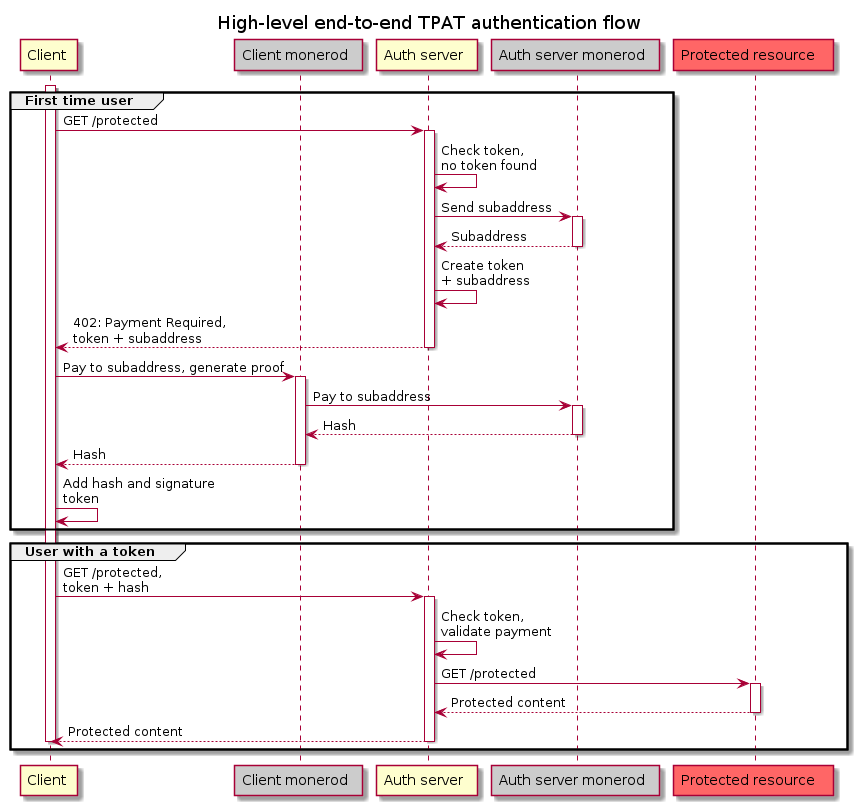

The diagram above was rendered by PlantUML. Its source (embedded in the PNG):
@startuml

title High-level end-to-end TPAT authentication flow

participant "Client " as client
participant "Client monerod  " as cmonerod #cccccc
participant "Auth server  " as auth
participant "Auth server monerod  " as amonerod #cccccc
participant "Protected resource   " as res #ff6666

group First time user

    activate client
    client -> auth: GET /protected
    activate auth
    
    auth -> auth: Check token,\nno token found
    
    auth -> amonerod: Send subaddress
    activate amonerod
    
    amonerod --> auth: Subaddress
    deactivate amonerod
    
    auth -> auth: Create token \n+ subaddress
    
    auth --> client: 402: Payment Required,\ntoken + subaddress
    deactivate auth
    
    client -> cmonerod: Pay to subaddress, generate proof
    activate cmonerod
    
    cmonerod -> amonerod: Pay to subaddress
    activate amonerod
    
    amonerod --> cmonerod: Hash
    deactivate amonerod
    
    cmonerod --> client: Hash
    deactivate cmonerod
    
    client -> client: Add hash and signature      \ntoken
end

group User with a token

    client -> auth: GET /protected,\ntoken + hash
    activate auth
    
    auth -> auth: Check token,\nvalidate payment
    
    auth -> res: GET /protected
    activate res
    
    res --> auth: Protected content
    deactivate res
    
    auth --> client: Protected content
    deactivate auth
    
    deactivate client
end

@enduml